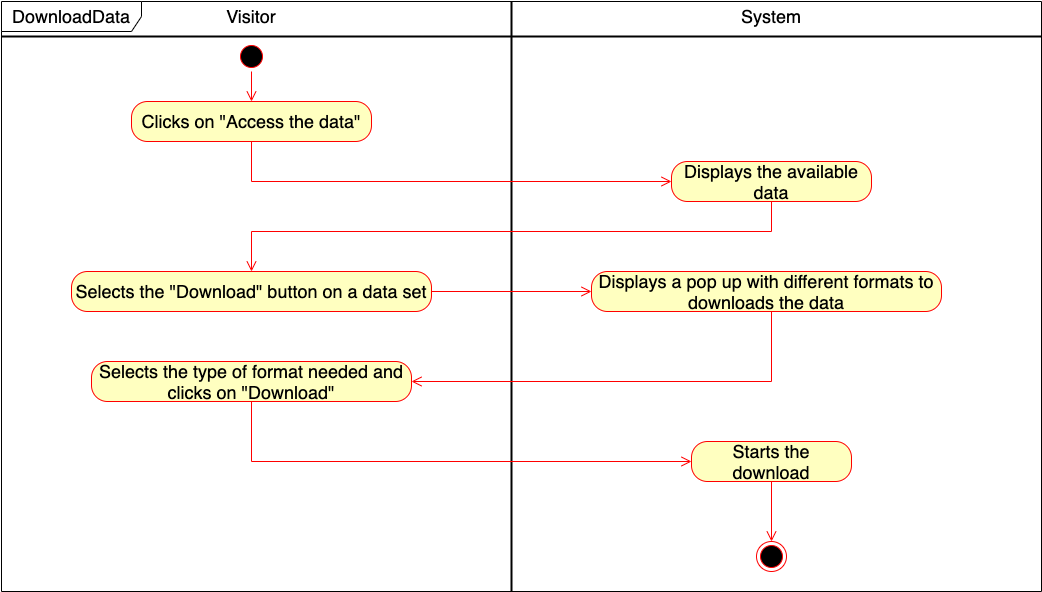

The diagram above was exported from draw.io. Its source (the exported page's mxGraphModel, read from the mxfile embedded in the PNG):
<mxGraphModel dx="946" dy="603" grid="1" gridSize="10" guides="1" tooltips="1" connect="1" arrows="1" fold="1" page="1" pageScale="1" pageWidth="827" pageHeight="1169" math="0" shadow="0">
  <root>
    <mxCell id="0" />
    <mxCell id="1" parent="0" />
    <mxCell id="_jxAPxNExxIs-kq1BEmT-1" value="&lt;font style=&quot;font-size: 18px&quot;&gt;DownloadData&lt;/font&gt;" style="shape=umlFrame;whiteSpace=wrap;html=1;width=140;height=30;" parent="1" vertex="1">
      <mxGeometry x="20" y="50" width="1040" height="590" as="geometry" />
    </mxCell>
    <mxCell id="_jxAPxNExxIs-kq1BEmT-2" value="" style="line;strokeWidth=2;direction=south;html=1;" parent="1" vertex="1">
      <mxGeometry x="525" y="50" width="10" height="590" as="geometry" />
    </mxCell>
    <mxCell id="_jxAPxNExxIs-kq1BEmT-3" value="" style="ellipse;html=1;shape=startState;fillColor=#000000;strokeColor=#ff0000;" parent="1" vertex="1">
      <mxGeometry x="255" y="90" width="30" height="30" as="geometry" />
    </mxCell>
    <mxCell id="_jxAPxNExxIs-kq1BEmT-4" value="" style="edgeStyle=orthogonalEdgeStyle;html=1;verticalAlign=bottom;endArrow=open;endSize=8;strokeColor=#ff0000;rounded=0;" parent="1" source="_jxAPxNExxIs-kq1BEmT-3" target="zI87aZX8ot6CzohZlKE4-4" edge="1">
      <mxGeometry relative="1" as="geometry">
        <mxPoint x="270" y="170" as="targetPoint" />
      </mxGeometry>
    </mxCell>
    <mxCell id="_jxAPxNExxIs-kq1BEmT-7" value="" style="ellipse;html=1;shape=endState;fillColor=#000000;strokeColor=#ff0000;" parent="1" vertex="1">
      <mxGeometry x="775" y="590" width="30" height="30" as="geometry" />
    </mxCell>
    <mxCell id="_jxAPxNExxIs-kq1BEmT-8" value="" style="line;strokeWidth=2;html=1;" parent="1" vertex="1">
      <mxGeometry x="20" y="80" width="1040" height="10" as="geometry" />
    </mxCell>
    <mxCell id="_jxAPxNExxIs-kq1BEmT-9" value="&lt;font style=&quot;font-size: 18px&quot;&gt;Visitor&lt;/font&gt;" style="text;html=1;strokeColor=none;fillColor=none;align=center;verticalAlign=middle;whiteSpace=wrap;rounded=0;" parent="1" vertex="1">
      <mxGeometry x="215" y="50" width="110" height="30" as="geometry" />
    </mxCell>
    <mxCell id="_jxAPxNExxIs-kq1BEmT-10" value="&lt;font style=&quot;font-size: 18px&quot;&gt;System&lt;/font&gt;" style="text;html=1;strokeColor=none;fillColor=none;align=center;verticalAlign=middle;whiteSpace=wrap;rounded=0;" parent="1" vertex="1">
      <mxGeometry x="760" y="50" width="60" height="30" as="geometry" />
    </mxCell>
    <mxCell id="_jxAPxNExxIs-kq1BEmT-11" value="&lt;font style=&quot;font-size: 18px&quot;&gt;Selects the &quot;Download&quot; button on a data set&lt;/font&gt;" style="rounded=1;whiteSpace=wrap;html=1;arcSize=40;fontColor=#000000;fillColor=#ffffc0;strokeColor=#ff0000;" parent="1" vertex="1">
      <mxGeometry x="90" y="320" width="360" height="40" as="geometry" />
    </mxCell>
    <mxCell id="_jxAPxNExxIs-kq1BEmT-12" value="" style="edgeStyle=orthogonalEdgeStyle;html=1;verticalAlign=bottom;endArrow=open;endSize=8;strokeColor=#ff0000;rounded=0;" parent="1" source="_jxAPxNExxIs-kq1BEmT-11" target="_jxAPxNExxIs-kq1BEmT-13" edge="1">
      <mxGeometry relative="1" as="geometry">
        <mxPoint x="275" y="420" as="targetPoint" />
      </mxGeometry>
    </mxCell>
    <mxCell id="_jxAPxNExxIs-kq1BEmT-13" value="&lt;font style=&quot;font-size: 18px&quot;&gt;Displays a pop up with different formats to downloads the data&lt;/font&gt;" style="rounded=1;whiteSpace=wrap;html=1;arcSize=40;fontColor=#000000;fillColor=#ffffc0;strokeColor=#ff0000;" parent="1" vertex="1">
      <mxGeometry x="610" y="320" width="350" height="40" as="geometry" />
    </mxCell>
    <mxCell id="_jxAPxNExxIs-kq1BEmT-14" value="" style="edgeStyle=orthogonalEdgeStyle;html=1;verticalAlign=bottom;endArrow=open;endSize=8;strokeColor=#ff0000;rounded=0;" parent="1" source="_jxAPxNExxIs-kq1BEmT-13" target="_jxAPxNExxIs-kq1BEmT-15" edge="1">
      <mxGeometry relative="1" as="geometry">
        <mxPoint x="270" y="480" as="targetPoint" />
        <Array as="points">
          <mxPoint x="790" y="430" />
        </Array>
      </mxGeometry>
    </mxCell>
    <mxCell id="_jxAPxNExxIs-kq1BEmT-15" value="&lt;font style=&quot;font-size: 18px&quot;&gt;Selects the type of format needed and clicks on &quot;Download&quot;&lt;/font&gt;" style="rounded=1;whiteSpace=wrap;html=1;arcSize=40;fontColor=#000000;fillColor=#ffffc0;strokeColor=#ff0000;" parent="1" vertex="1">
      <mxGeometry x="110" y="410" width="320" height="40" as="geometry" />
    </mxCell>
    <mxCell id="_jxAPxNExxIs-kq1BEmT-16" value="" style="edgeStyle=orthogonalEdgeStyle;html=1;verticalAlign=bottom;endArrow=open;endSize=8;strokeColor=#ff0000;rounded=0;" parent="1" source="_jxAPxNExxIs-kq1BEmT-15" target="_jxAPxNExxIs-kq1BEmT-19" edge="1">
      <mxGeometry relative="1" as="geometry">
        <mxPoint x="690" y="510" as="targetPoint" />
        <Array as="points">
          <mxPoint x="270" y="510" />
          <mxPoint x="790" y="510" />
        </Array>
      </mxGeometry>
    </mxCell>
    <mxCell id="_jxAPxNExxIs-kq1BEmT-19" value="&lt;font style=&quot;font-size: 18px&quot;&gt;Starts the download&lt;/font&gt;" style="rounded=1;whiteSpace=wrap;html=1;arcSize=40;fontColor=#000000;fillColor=#ffffc0;strokeColor=#ff0000;" parent="1" vertex="1">
      <mxGeometry x="710" y="490" width="160" height="40" as="geometry" />
    </mxCell>
    <mxCell id="_jxAPxNExxIs-kq1BEmT-20" value="" style="edgeStyle=orthogonalEdgeStyle;html=1;verticalAlign=bottom;endArrow=open;endSize=8;strokeColor=#ff0000;rounded=0;" parent="1" source="_jxAPxNExxIs-kq1BEmT-19" target="_jxAPxNExxIs-kq1BEmT-7" edge="1">
      <mxGeometry relative="1" as="geometry">
        <mxPoint x="790" y="640" as="targetPoint" />
      </mxGeometry>
    </mxCell>
    <mxCell id="zI87aZX8ot6CzohZlKE4-4" value="&lt;font style=&quot;font-size: 18px&quot;&gt;Clicks on &quot;Access the data&quot;&lt;/font&gt;" style="rounded=1;whiteSpace=wrap;html=1;arcSize=40;fontColor=#000000;fillColor=#ffffc0;strokeColor=#ff0000;" parent="1" vertex="1">
      <mxGeometry x="150" y="150" width="240" height="40" as="geometry" />
    </mxCell>
    <mxCell id="zI87aZX8ot6CzohZlKE4-5" value="" style="edgeStyle=orthogonalEdgeStyle;html=1;verticalAlign=bottom;endArrow=open;endSize=8;strokeColor=#ff0000;rounded=0;" parent="1" source="zI87aZX8ot6CzohZlKE4-4" target="zI87aZX8ot6CzohZlKE4-6" edge="1">
      <mxGeometry relative="1" as="geometry">
        <mxPoint x="270" y="240" as="targetPoint" />
        <Array as="points">
          <mxPoint x="270" y="230" />
        </Array>
      </mxGeometry>
    </mxCell>
    <mxCell id="zI87aZX8ot6CzohZlKE4-6" value="Displays the available data" style="rounded=1;whiteSpace=wrap;html=1;arcSize=40;fontColor=#000000;fillColor=#ffffc0;strokeColor=#ff0000;fontSize=18;" parent="1" vertex="1">
      <mxGeometry x="690" y="210" width="200" height="40" as="geometry" />
    </mxCell>
    <mxCell id="zI87aZX8ot6CzohZlKE4-7" value="" style="edgeStyle=orthogonalEdgeStyle;html=1;verticalAlign=bottom;endArrow=open;endSize=8;strokeColor=#ff0000;rounded=0;" parent="1" source="zI87aZX8ot6CzohZlKE4-6" target="_jxAPxNExxIs-kq1BEmT-11" edge="1">
      <mxGeometry relative="1" as="geometry">
        <mxPoint x="700" y="240" as="targetPoint" />
        <Array as="points">
          <mxPoint x="790" y="280" />
          <mxPoint x="270" y="280" />
        </Array>
        <mxPoint x="280" y="200" as="sourcePoint" />
      </mxGeometry>
    </mxCell>
  </root>
</mxGraphModel>